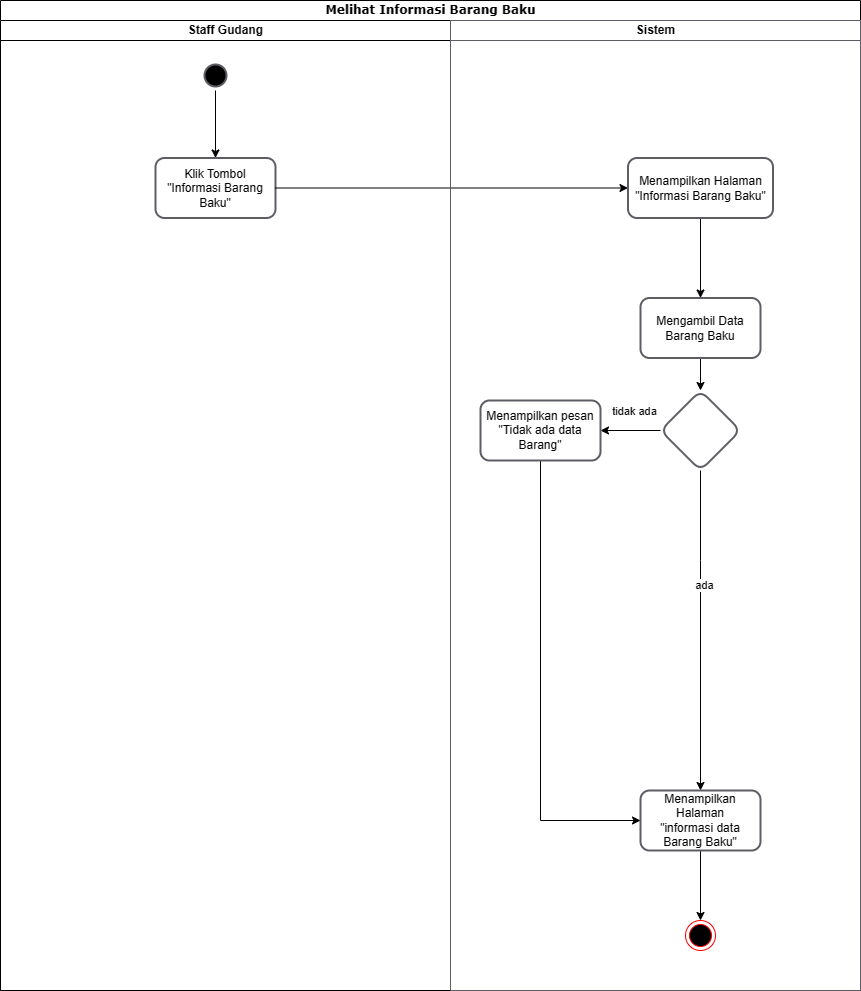

The diagram above was exported from draw.io. Its source (the exported page's mxGraphModel, read from the mxfile embedded in the PNG):
<mxGraphModel dx="2150" dy="571" grid="1" gridSize="10" guides="1" tooltips="1" connect="1" arrows="1" fold="1" page="1" pageScale="1" pageWidth="1169" pageHeight="827" math="0" shadow="0">
  <root>
    <mxCell id="0" />
    <mxCell id="1" parent="0" />
    <mxCell id="MBXj5PJ23iSjZyv-a_Dj-1" value="Melihat Informasi Barang Baku" style="swimlane;html=1;childLayout=stackLayout;startSize=20;rounded=0;shadow=0;comic=0;labelBackgroundColor=none;strokeWidth=1;fontFamily=Verdana;fontSize=12;align=center;" parent="1" vertex="1">
      <mxGeometry x="-540" y="30" width="860" height="990" as="geometry" />
    </mxCell>
    <mxCell id="MBXj5PJ23iSjZyv-a_Dj-2" value="Staff Gudang" style="swimlane;html=1;startSize=20;" parent="MBXj5PJ23iSjZyv-a_Dj-1" vertex="1">
      <mxGeometry y="20" width="450" height="970" as="geometry" />
    </mxCell>
    <mxCell id="MBXj5PJ23iSjZyv-a_Dj-3" value="Klik Tombol&lt;br&gt;&quot;Informasi Barang Baku&quot;" style="whiteSpace=wrap;html=1;fillColor=none;strokeColor=#5e5c64;strokeWidth=2;rounded=1;" parent="MBXj5PJ23iSjZyv-a_Dj-2" vertex="1">
      <mxGeometry x="155" y="137.5" width="120" height="60" as="geometry" />
    </mxCell>
    <mxCell id="MBXj5PJ23iSjZyv-a_Dj-4" value="" style="ellipse;html=1;shape=startState;fillColor=#000000;strokeColor=#5e5c64;strokeWidth=2;" parent="MBXj5PJ23iSjZyv-a_Dj-2" vertex="1">
      <mxGeometry x="200" y="40" width="30" height="30" as="geometry" />
    </mxCell>
    <mxCell id="MBXj5PJ23iSjZyv-a_Dj-5" value="" style="edgeStyle=orthogonalEdgeStyle;rounded=0;orthogonalLoop=1;jettySize=auto;html=1;entryX=0.5;entryY=0;entryDx=0;entryDy=0;" parent="MBXj5PJ23iSjZyv-a_Dj-2" source="MBXj5PJ23iSjZyv-a_Dj-4" target="MBXj5PJ23iSjZyv-a_Dj-3" edge="1">
      <mxGeometry relative="1" as="geometry">
        <mxPoint x="675" y="130" as="targetPoint" />
      </mxGeometry>
    </mxCell>
    <mxCell id="MBXj5PJ23iSjZyv-a_Dj-6" value="" style="edgeStyle=orthogonalEdgeStyle;rounded=0;orthogonalLoop=1;jettySize=auto;html=1;" parent="MBXj5PJ23iSjZyv-a_Dj-1" source="MBXj5PJ23iSjZyv-a_Dj-3" target="MBXj5PJ23iSjZyv-a_Dj-9" edge="1">
      <mxGeometry relative="1" as="geometry" />
    </mxCell>
    <mxCell id="MBXj5PJ23iSjZyv-a_Dj-7" value="Sistem" style="swimlane;html=1;startSize=20;strokeColor=#5e5c64;" parent="MBXj5PJ23iSjZyv-a_Dj-1" vertex="1">
      <mxGeometry x="450" y="20" width="410" height="970" as="geometry">
        <mxRectangle x="660" y="20" width="40" height="970" as="alternateBounds" />
      </mxGeometry>
    </mxCell>
    <mxCell id="MBXj5PJ23iSjZyv-a_Dj-8" value="" style="edgeStyle=orthogonalEdgeStyle;rounded=0;orthogonalLoop=1;jettySize=auto;html=1;" parent="MBXj5PJ23iSjZyv-a_Dj-7" source="MBXj5PJ23iSjZyv-a_Dj-9" target="MBXj5PJ23iSjZyv-a_Dj-11" edge="1">
      <mxGeometry relative="1" as="geometry" />
    </mxCell>
    <mxCell id="MBXj5PJ23iSjZyv-a_Dj-9" value="Menampilkan Halaman &lt;br&gt;&quot;Informasi Barang Baku&quot;" style="whiteSpace=wrap;html=1;fillColor=none;strokeColor=#5e5c64;strokeWidth=2;rounded=1;" parent="MBXj5PJ23iSjZyv-a_Dj-7" vertex="1">
      <mxGeometry x="177.5" y="137.5" width="145" height="60" as="geometry" />
    </mxCell>
    <mxCell id="MBXj5PJ23iSjZyv-a_Dj-10" value="" style="edgeStyle=orthogonalEdgeStyle;rounded=0;orthogonalLoop=1;jettySize=auto;html=1;" parent="MBXj5PJ23iSjZyv-a_Dj-7" source="MBXj5PJ23iSjZyv-a_Dj-11" target="MBXj5PJ23iSjZyv-a_Dj-16" edge="1">
      <mxGeometry relative="1" as="geometry" />
    </mxCell>
    <mxCell id="MBXj5PJ23iSjZyv-a_Dj-11" value="Mengambil Data Barang Baku" style="whiteSpace=wrap;html=1;fillColor=none;strokeColor=#5e5c64;strokeWidth=2;rounded=1;" parent="MBXj5PJ23iSjZyv-a_Dj-7" vertex="1">
      <mxGeometry x="190" y="277.5" width="120" height="60" as="geometry" />
    </mxCell>
    <mxCell id="MBXj5PJ23iSjZyv-a_Dj-12" value="" style="edgeStyle=orthogonalEdgeStyle;rounded=0;orthogonalLoop=1;jettySize=auto;html=1;" parent="MBXj5PJ23iSjZyv-a_Dj-7" source="MBXj5PJ23iSjZyv-a_Dj-16" target="MBXj5PJ23iSjZyv-a_Dj-18" edge="1">
      <mxGeometry relative="1" as="geometry">
        <Array as="points">
          <mxPoint x="250.5" y="540" />
          <mxPoint x="250.5" y="540" />
        </Array>
      </mxGeometry>
    </mxCell>
    <mxCell id="MBXj5PJ23iSjZyv-a_Dj-13" value="tidak ada" style="edgeLabel;html=1;align=center;verticalAlign=middle;resizable=0;points=[];" parent="MBXj5PJ23iSjZyv-a_Dj-12" vertex="1" connectable="0">
      <mxGeometry x="-0.1508" relative="1" as="geometry">
        <mxPoint x="-67" y="-196" as="offset" />
      </mxGeometry>
    </mxCell>
    <mxCell id="MBXj5PJ23iSjZyv-a_Dj-14" value="ada" style="edgeLabel;html=1;align=center;verticalAlign=middle;resizable=0;points=[];" parent="MBXj5PJ23iSjZyv-a_Dj-12" vertex="1" connectable="0">
      <mxGeometry x="-0.2872" y="3" relative="1" as="geometry">
        <mxPoint as="offset" />
      </mxGeometry>
    </mxCell>
    <mxCell id="MBXj5PJ23iSjZyv-a_Dj-15" value="" style="edgeStyle=orthogonalEdgeStyle;rounded=0;orthogonalLoop=1;jettySize=auto;html=1;" parent="MBXj5PJ23iSjZyv-a_Dj-7" source="MBXj5PJ23iSjZyv-a_Dj-16" target="MBXj5PJ23iSjZyv-a_Dj-20" edge="1">
      <mxGeometry relative="1" as="geometry" />
    </mxCell>
    <mxCell id="MBXj5PJ23iSjZyv-a_Dj-16" value="" style="rhombus;whiteSpace=wrap;html=1;fillColor=none;strokeColor=#5e5c64;strokeWidth=2;rounded=1;" parent="MBXj5PJ23iSjZyv-a_Dj-7" vertex="1">
      <mxGeometry x="210" y="370" width="80" height="80" as="geometry" />
    </mxCell>
    <mxCell id="MBXj5PJ23iSjZyv-a_Dj-17" style="edgeStyle=orthogonalEdgeStyle;rounded=0;orthogonalLoop=1;jettySize=auto;html=1;entryX=0.5;entryY=0;entryDx=0;entryDy=0;" parent="MBXj5PJ23iSjZyv-a_Dj-7" source="MBXj5PJ23iSjZyv-a_Dj-18" edge="1">
      <mxGeometry relative="1" as="geometry">
        <mxPoint x="250" y="900" as="targetPoint" />
      </mxGeometry>
    </mxCell>
    <mxCell id="MBXj5PJ23iSjZyv-a_Dj-18" value="Menampilkan Halaman &lt;br&gt;&quot;informasi data Barang Baku&quot; " style="whiteSpace=wrap;html=1;fillColor=none;strokeColor=#5e5c64;strokeWidth=2;rounded=1;" parent="MBXj5PJ23iSjZyv-a_Dj-7" vertex="1">
      <mxGeometry x="190" y="770" width="120" height="60" as="geometry" />
    </mxCell>
    <mxCell id="MBXj5PJ23iSjZyv-a_Dj-19" style="edgeStyle=orthogonalEdgeStyle;rounded=0;orthogonalLoop=1;jettySize=auto;html=1;entryX=0;entryY=0.5;entryDx=0;entryDy=0;" parent="MBXj5PJ23iSjZyv-a_Dj-7" source="MBXj5PJ23iSjZyv-a_Dj-20" target="MBXj5PJ23iSjZyv-a_Dj-18" edge="1">
      <mxGeometry relative="1" as="geometry">
        <Array as="points">
          <mxPoint x="90" y="800" />
        </Array>
      </mxGeometry>
    </mxCell>
    <mxCell id="MBXj5PJ23iSjZyv-a_Dj-20" value="Menampilkan pesan &quot;Tidak ada data Barang&quot;" style="whiteSpace=wrap;html=1;fillColor=none;strokeColor=#5e5c64;strokeWidth=2;rounded=1;" parent="MBXj5PJ23iSjZyv-a_Dj-7" vertex="1">
      <mxGeometry x="30" y="380" width="120" height="60" as="geometry" />
    </mxCell>
    <mxCell id="MBXj5PJ23iSjZyv-a_Dj-21" value="" style="ellipse;html=1;shape=endState;fillColor=#000000;strokeColor=#ff0000;" parent="MBXj5PJ23iSjZyv-a_Dj-7" vertex="1">
      <mxGeometry x="235" y="900" width="30" height="30" as="geometry" />
    </mxCell>
  </root>
</mxGraphModel>